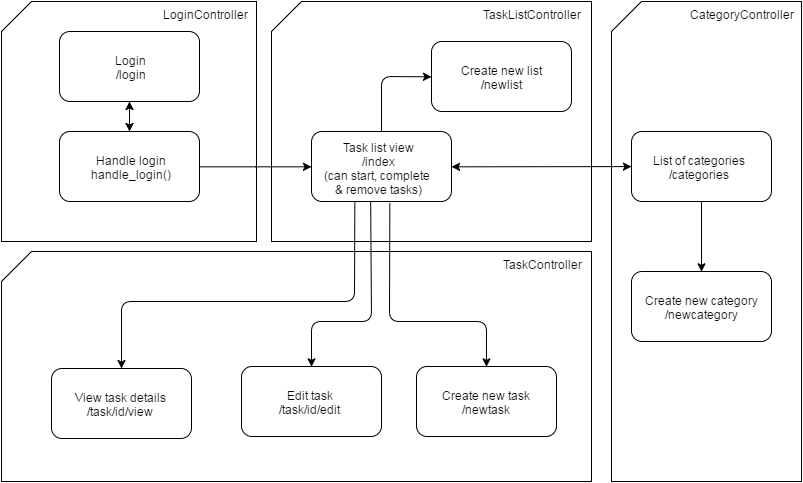

The diagram above was exported from draw.io. Its source (the exported page's mxGraphModel, read from the mxfile embedded in the PNG):
<mxGraphModel dx="1555" dy="1468" grid="1" gridSize="10" guides="1" tooltips="1" connect="1" arrows="1" fold="1" page="0" pageScale="1.5" pageWidth="826" pageHeight="1169" background="none" math="0" shadow="0">
  <root>
    <mxCell id="0" style=";html=1;" />
    <mxCell id="1" style=";html=1;" parent="0" />
    <mxCell id="243" value="&lt;div style=&quot;text-align: left&quot;&gt;&lt;br&gt;&lt;/div&gt;" style="shape=card;whiteSpace=wrap;html=1;" vertex="1" parent="1">
      <mxGeometry x="300" y="-130" width="320" height="240" as="geometry" />
    </mxCell>
    <mxCell id="239" value="&lt;div style=&quot;text-align: left&quot;&gt;&lt;br&gt;&lt;/div&gt;" style="shape=card;whiteSpace=wrap;html=1;" vertex="1" parent="1">
      <mxGeometry x="640" y="-130" width="190" height="480" as="geometry" />
    </mxCell>
    <mxCell id="224" value="&lt;div style=&quot;text-align: left&quot;&gt;&lt;br&gt;&lt;/div&gt;" style="shape=card;whiteSpace=wrap;html=1;" vertex="1" parent="1">
      <mxGeometry x="30" y="120" width="590" height="230" as="geometry" />
    </mxCell>
    <mxCell id="219" value="&lt;div style=&quot;text-align: left&quot;&gt;&lt;br&gt;&lt;/div&gt;" style="shape=card;whiteSpace=wrap;html=1;" vertex="1" parent="1">
      <mxGeometry x="30" y="-130" width="255" height="240" as="geometry" />
    </mxCell>
    <mxCell id="124" value="Login&lt;div&gt;/login&lt;/div&gt;" style="rounded=1;fillColor=#FFFFFF;html=1;" parent="1" vertex="1">
      <mxGeometry x="88" y="-100" width="140" height="70" as="geometry" />
    </mxCell>
    <mxCell id="126" value="&lt;div&gt;&lt;span&gt;Task list view&lt;/span&gt;&lt;/div&gt;&lt;div&gt;&lt;span&gt;/index&lt;/span&gt;&lt;br&gt;&lt;/div&gt;&lt;div&gt;&lt;span&gt;(can start, complete&amp;nbsp;&lt;/span&gt;&lt;br&gt;&lt;/div&gt;&lt;div&gt;&lt;span&gt;&amp;amp; remove tasks)&lt;/span&gt;&lt;/div&gt;" style="rounded=1;fillColor=#FFFFFF;html=1;" parent="1" vertex="1">
      <mxGeometry x="340.0000000000001" y="1.4210854715202004e-14" width="140" height="70" as="geometry" />
    </mxCell>
    <mxCell id="208" value="&lt;div&gt;&lt;span&gt;Create new task&lt;/span&gt;&lt;/div&gt;&lt;div&gt;&lt;span&gt;/newtask&lt;/span&gt;&lt;br&gt;&lt;/div&gt;" style="rounded=1;fillColor=#FFFFFF;html=1;" vertex="1" parent="1">
      <mxGeometry x="445.0000000000001" y="235" width="140" height="70" as="geometry" />
    </mxCell>
    <mxCell id="209" value="&lt;div&gt;&lt;span&gt;Create new category&lt;/span&gt;&lt;/div&gt;&lt;div&gt;&lt;span&gt;/newcategory&lt;/span&gt;&lt;br&gt;&lt;/div&gt;" style="rounded=1;fillColor=#FFFFFF;html=1;" vertex="1" parent="1">
      <mxGeometry x="660.0000000000001" y="140" width="140" height="70" as="geometry" />
    </mxCell>
    <mxCell id="212" value="&lt;div&gt;&lt;span&gt;Edit task&lt;/span&gt;&lt;/div&gt;&lt;div&gt;&lt;span&gt;/task/id/edit&lt;/span&gt;&lt;br&gt;&lt;/div&gt;" style="rounded=1;fillColor=#FFFFFF;html=1;" vertex="1" parent="1">
      <mxGeometry x="270.0000000000001" y="235" width="140" height="70" as="geometry" />
    </mxCell>
    <mxCell id="218" style="edgeStyle=orthogonalEdgeStyle;rounded=0;html=1;exitX=1;exitY=0.5;jettySize=auto;orthogonalLoop=1;" edge="1" parent="1" source="215" target="126">
      <mxGeometry relative="1" as="geometry" />
    </mxCell>
    <mxCell id="215" value="&lt;div&gt;Handle login&lt;/div&gt;&lt;div&gt;handle_login()&lt;/div&gt;" style="rounded=1;fillColor=#FFFFFF;html=1;" vertex="1" parent="1">
      <mxGeometry x="88" width="140" height="70" as="geometry" />
    </mxCell>
    <mxCell id="216" value="" style="endArrow=classic;startArrow=classic;html=1;" edge="1" parent="1" source="215" target="124">
      <mxGeometry width="50" height="50" relative="1" as="geometry">
        <mxPoint x="-10" y="-100" as="sourcePoint" />
        <mxPoint x="40" y="-150" as="targetPoint" />
      </mxGeometry>
    </mxCell>
    <mxCell id="220" value="&lt;span style=&quot;color: rgb(0, 0, 0); font-family: Helvetica; font-size: 12px; font-style: normal; font-variant-ligatures: normal; font-variant-caps: normal; font-weight: normal; letter-spacing: normal; orphans: 2; text-align: left; text-indent: 0px; text-transform: none; white-space: normal; widows: 2; word-spacing: 0px; -webkit-text-stroke-width: 0px; background-color: rgb(255, 255, 255); display: inline !important; float: none;&quot;&gt;LoginController&lt;/span&gt;" style="text;html=1;" vertex="1" parent="1">
      <mxGeometry x="190" y="-130" width="110" height="30" as="geometry" />
    </mxCell>
    <mxCell id="221" value="&lt;div&gt;&lt;span&gt;View task details&lt;/span&gt;&lt;/div&gt;&lt;div&gt;/task/id/view&lt;br&gt;&lt;/div&gt;" style="rounded=1;fillColor=#FFFFFF;html=1;" vertex="1" parent="1">
      <mxGeometry x="80.00000000000011" y="237" width="140" height="70" as="geometry" />
    </mxCell>
    <mxCell id="229" value="" style="endArrow=classic;html=1;exitX=0.557;exitY=1.029;entryX=0.5;entryY=0;exitPerimeter=0;" edge="1" parent="1" source="126" target="208">
      <mxGeometry width="50" height="50" relative="1" as="geometry">
        <mxPoint x="230" y="180" as="sourcePoint" />
        <mxPoint x="280" y="130" as="targetPoint" />
        <Array as="points">
          <mxPoint x="418" y="190" />
          <mxPoint x="515" y="190" />
        </Array>
      </mxGeometry>
    </mxCell>
    <mxCell id="230" value="" style="endArrow=classic;html=1;exitX=0.425;exitY=0.993;entryX=0.5;entryY=0;exitPerimeter=0;" edge="1" parent="1" source="126" target="212">
      <mxGeometry x="399.7586206896551" y="217.8965517241379" width="50" height="50" as="geometry">
        <mxPoint x="399.7586206896551" y="217.8965517241379" as="sourcePoint" />
        <mxPoint x="450.1034482758621" y="302.72413793103465" as="targetPoint" />
        <Array as="points">
          <mxPoint x="400" y="190" />
          <mxPoint x="340" y="190" />
        </Array>
      </mxGeometry>
    </mxCell>
    <mxCell id="231" value="" style="endArrow=classic;html=1;exitX=0.311;exitY=1.001;exitPerimeter=0;entryX=0.5;entryY=0;" edge="1" parent="1" source="126" target="221">
      <mxGeometry width="50" height="50" relative="1" as="geometry">
        <mxPoint x="60" y="-20" as="sourcePoint" />
        <mxPoint x="110" y="-70" as="targetPoint" />
        <Array as="points">
          <mxPoint x="383" y="170" />
          <mxPoint x="150" y="170" />
        </Array>
      </mxGeometry>
    </mxCell>
    <mxCell id="236" value="&lt;div&gt;&lt;span&gt;List of categories&lt;/span&gt;&lt;/div&gt;&lt;div&gt;&lt;span&gt;/categories&lt;/span&gt;&lt;br&gt;&lt;/div&gt;" style="rounded=1;fillColor=#FFFFFF;html=1;" vertex="1" parent="1">
      <mxGeometry x="660.0000000000001" width="140" height="70" as="geometry" />
    </mxCell>
    <mxCell id="237" value="" style="endArrow=classic;startArrow=classic;html=1;entryX=1;entryY=0.5;" edge="1" parent="1" source="236" target="126">
      <mxGeometry width="50" height="50" relative="1" as="geometry">
        <mxPoint x="280" y="-100" as="sourcePoint" />
        <mxPoint x="330" y="-150" as="targetPoint" />
      </mxGeometry>
    </mxCell>
    <mxCell id="238" value="&lt;span style=&quot;color: rgb(0 , 0 , 0) ; font-family: &amp;#34;helvetica&amp;#34; ; font-size: 12px ; font-style: normal ; font-weight: normal ; letter-spacing: normal ; text-align: left ; text-indent: 0px ; text-transform: none ; white-space: normal ; word-spacing: 0px ; background-color: rgb(255 , 255 , 255) ; display: inline ; float: none&quot;&gt;TaskController&lt;/span&gt;" style="text;html=1;" vertex="1" parent="1">
      <mxGeometry x="530" y="120" width="110" height="30" as="geometry" />
    </mxCell>
    <mxCell id="240" value="&lt;span style=&quot;color: rgb(0 , 0 , 0) ; font-family: &amp;#34;helvetica&amp;#34; ; font-size: 12px ; font-style: normal ; font-weight: normal ; letter-spacing: normal ; text-align: left ; text-indent: 0px ; text-transform: none ; white-space: normal ; word-spacing: 0px ; background-color: rgb(255 , 255 , 255) ; display: inline ; float: none&quot;&gt;CategoryController&lt;/span&gt;" style="text;html=1;" vertex="1" parent="1">
      <mxGeometry x="717" y="-130" width="110" height="30" as="geometry" />
    </mxCell>
    <mxCell id="241" value="" style="endArrow=classic;html=1;entryX=0;entryY=0.5;" edge="1" parent="1" source="126" target="242">
      <mxGeometry width="50" height="50" relative="1" as="geometry">
        <mxPoint x="385" y="-20" as="sourcePoint" />
        <mxPoint x="435" y="-70" as="targetPoint" />
        <Array as="points">
          <mxPoint x="410" y="-55" />
        </Array>
      </mxGeometry>
    </mxCell>
    <mxCell id="242" value="&lt;div&gt;&lt;span&gt;Create new list&lt;/span&gt;&lt;br&gt;&lt;/div&gt;&lt;div&gt;&lt;span&gt;/newlist&lt;/span&gt;&lt;/div&gt;" style="rounded=1;fillColor=#FFFFFF;html=1;" vertex="1" parent="1">
      <mxGeometry x="460.0000000000001" y="-90" width="140" height="70" as="geometry" />
    </mxCell>
    <mxCell id="244" value="&lt;span style=&quot;color: rgb(0 , 0 , 0) ; font-family: &amp;#34;helvetica&amp;#34; ; font-size: 12px ; font-style: normal ; font-weight: normal ; letter-spacing: normal ; text-align: left ; text-indent: 0px ; text-transform: none ; white-space: normal ; word-spacing: 0px ; background-color: rgb(255 , 255 , 255) ; display: inline ; float: none&quot;&gt;TaskListController&lt;/span&gt;" style="text;html=1;" vertex="1" parent="1">
      <mxGeometry x="510" y="-130" width="110" height="30" as="geometry" />
    </mxCell>
    <mxCell id="246" value="" style="endArrow=classic;html=1;exitX=0.5;exitY=1;entryX=0.5;entryY=0;" edge="1" parent="1" source="236" target="209">
      <mxGeometry width="50" height="50" relative="1" as="geometry">
        <mxPoint x="-20" y="-320" as="sourcePoint" />
        <mxPoint x="30" y="-370" as="targetPoint" />
      </mxGeometry>
    </mxCell>
  </root>
</mxGraphModel>